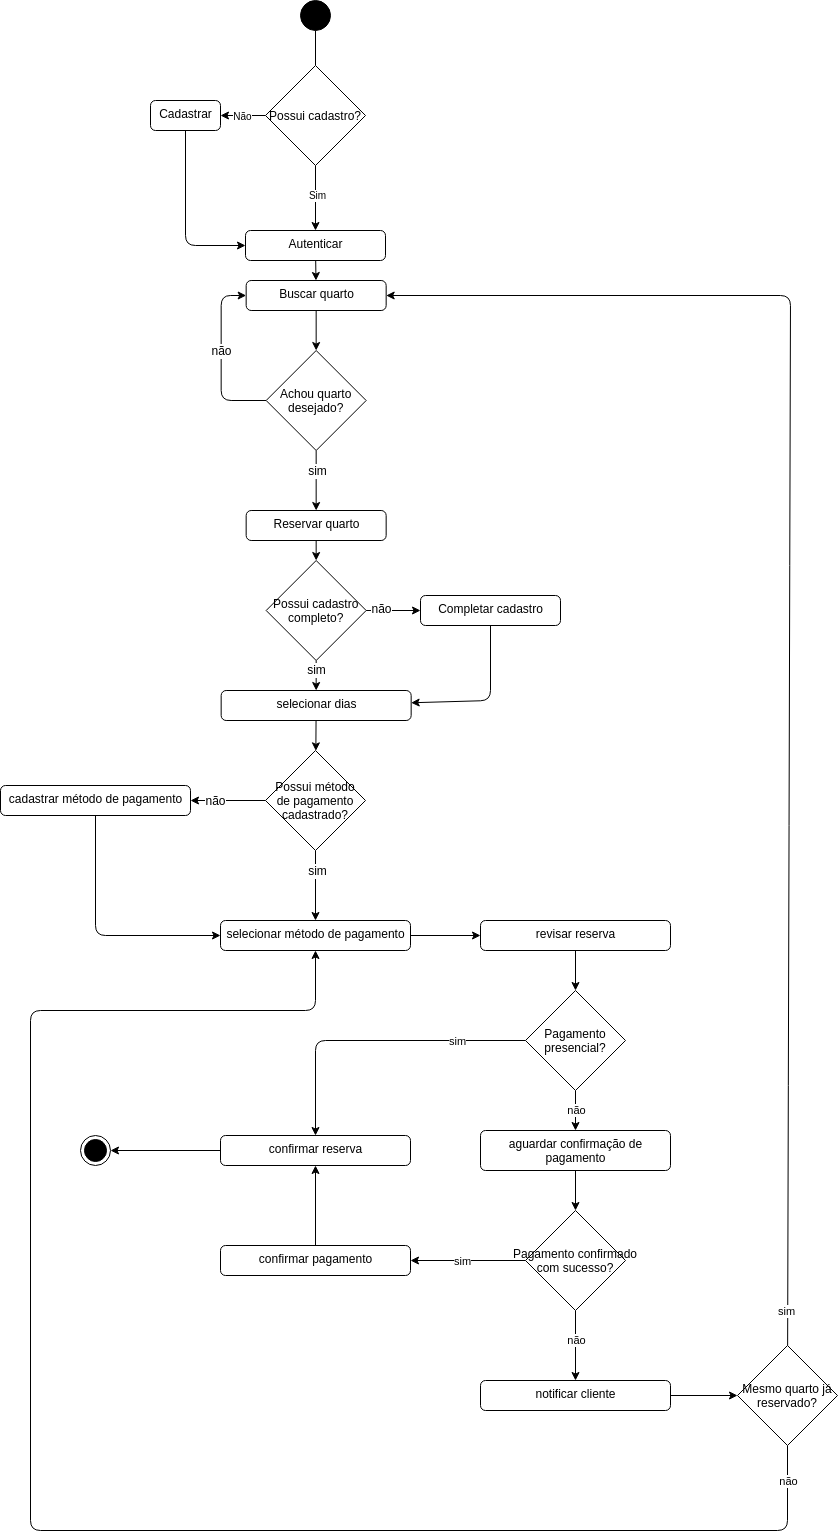

The diagram above was exported from draw.io. Its source (the exported page's mxGraphModel, read from the mxfile embedded in the PNG):
<mxGraphModel dx="1069" dy="838" grid="1" gridSize="10" guides="1" tooltips="1" connect="1" arrows="1" fold="1" page="1" pageScale="1" pageWidth="827" pageHeight="1169" math="0" shadow="0">
  <root>
    <mxCell id="0" />
    <mxCell id="1" parent="0" />
    <mxCell id="8" style="edgeStyle=none;html=1;fontSize=10;endArrow=none;endFill=0;" parent="1" source="2" target="5" edge="1">
      <mxGeometry relative="1" as="geometry" />
    </mxCell>
    <mxCell id="2" value="" style="ellipse;fillColor=strokeColor;" parent="1" vertex="1">
      <mxGeometry x="390" y="30" width="30" height="30" as="geometry" />
    </mxCell>
    <mxCell id="3" value="" style="ellipse;html=1;shape=endState;fillColor=strokeColor;" parent="1" vertex="1">
      <mxGeometry x="170" y="1165" width="30" height="30" as="geometry" />
    </mxCell>
    <mxCell id="18" style="edgeStyle=none;html=1;fontSize=10;startArrow=none;startFill=0;endArrow=classic;endFill=1;" parent="1" source="4" target="17" edge="1">
      <mxGeometry relative="1" as="geometry" />
    </mxCell>
    <mxCell id="4" value="Autenticar" style="html=1;align=center;verticalAlign=top;rounded=1;absoluteArcSize=1;arcSize=10;dashed=0;fillColor=none;" parent="1" vertex="1">
      <mxGeometry x="335" y="260" width="140" height="30" as="geometry" />
    </mxCell>
    <mxCell id="9" style="edgeStyle=none;html=1;entryX=0.5;entryY=0;entryDx=0;entryDy=0;fontSize=10;endArrow=classic;endFill=1;" parent="1" source="5" target="4" edge="1">
      <mxGeometry relative="1" as="geometry" />
    </mxCell>
    <mxCell id="14" value="Sim" style="edgeLabel;html=1;align=center;verticalAlign=middle;resizable=0;points=[];fontSize=10;" parent="9" vertex="1" connectable="0">
      <mxGeometry x="-0.1048" y="1" relative="1" as="geometry">
        <mxPoint as="offset" />
      </mxGeometry>
    </mxCell>
    <mxCell id="11" style="edgeStyle=none;html=1;fontSize=10;endArrow=classic;endFill=1;" parent="1" source="5" target="10" edge="1">
      <mxGeometry relative="1" as="geometry" />
    </mxCell>
    <mxCell id="13" value="Não" style="edgeLabel;html=1;align=center;verticalAlign=middle;resizable=0;points=[];fontSize=10;" parent="11" vertex="1" connectable="0">
      <mxGeometry x="-0.4453" relative="1" as="geometry">
        <mxPoint x="-11" as="offset" />
      </mxGeometry>
    </mxCell>
    <mxCell id="5" value="Possui cadastro?" style="rhombus;fontSize=12;" parent="1" vertex="1">
      <mxGeometry x="355" y="95" width="100" height="100" as="geometry" />
    </mxCell>
    <mxCell id="12" style="edgeStyle=none;html=1;fontSize=10;endArrow=classic;endFill=1;" parent="1" source="10" target="4" edge="1">
      <mxGeometry relative="1" as="geometry">
        <Array as="points">
          <mxPoint x="275" y="275" />
        </Array>
      </mxGeometry>
    </mxCell>
    <mxCell id="10" value="Cadastrar" style="html=1;align=center;verticalAlign=top;rounded=1;absoluteArcSize=1;arcSize=10;dashed=0;fillColor=none;" parent="1" vertex="1">
      <mxGeometry x="240" y="130" width="70" height="30" as="geometry" />
    </mxCell>
    <mxCell id="20" style="edgeStyle=none;html=1;fontSize=12;startArrow=none;startFill=0;endArrow=classic;endFill=1;" parent="1" source="17" target="19" edge="1">
      <mxGeometry relative="1" as="geometry" />
    </mxCell>
    <mxCell id="17" value="&lt;span style=&quot;font-size: 12px;&quot;&gt;Buscar quarto&lt;/span&gt;" style="html=1;align=center;verticalAlign=top;rounded=1;absoluteArcSize=1;arcSize=10;dashed=0;fillColor=none;fontSize=10;" parent="1" vertex="1">
      <mxGeometry x="335.67" y="310" width="140" height="30" as="geometry" />
    </mxCell>
    <mxCell id="24" style="edgeStyle=none;html=1;fontSize=12;startArrow=none;startFill=0;endArrow=classic;endFill=1;" parent="1" source="19" target="23" edge="1">
      <mxGeometry relative="1" as="geometry" />
    </mxCell>
    <mxCell id="28" value="sim" style="edgeLabel;html=1;align=center;verticalAlign=middle;resizable=0;points=[];fontSize=12;" parent="24" vertex="1" connectable="0">
      <mxGeometry x="-0.5261" relative="1" as="geometry">
        <mxPoint y="6" as="offset" />
      </mxGeometry>
    </mxCell>
    <mxCell id="25" style="edgeStyle=none;html=1;fontSize=12;startArrow=none;startFill=0;endArrow=classic;endFill=1;" parent="1" source="19" target="17" edge="1">
      <mxGeometry relative="1" as="geometry">
        <Array as="points">
          <mxPoint x="310.67" y="430" />
          <mxPoint x="310.67" y="325" />
        </Array>
      </mxGeometry>
    </mxCell>
    <mxCell id="27" value="não" style="edgeLabel;html=1;align=center;verticalAlign=middle;resizable=0;points=[];fontSize=12;" parent="25" vertex="1" connectable="0">
      <mxGeometry x="-0.5819" y="-1" relative="1" as="geometry">
        <mxPoint x="-9" y="-49" as="offset" />
      </mxGeometry>
    </mxCell>
    <mxCell id="19" value="Achou quarto&#10;desejado?" style="rhombus;fontSize=12;" parent="1" vertex="1">
      <mxGeometry x="355.67" y="380" width="100" height="100" as="geometry" />
    </mxCell>
    <mxCell id="31" style="edgeStyle=none;html=1;fontSize=12;startArrow=none;startFill=0;endArrow=classic;endFill=1;" parent="1" source="23" target="30" edge="1">
      <mxGeometry relative="1" as="geometry" />
    </mxCell>
    <mxCell id="23" value="&lt;span style=&quot;font-size: 12px;&quot;&gt;Reservar quarto&lt;/span&gt;" style="html=1;align=center;verticalAlign=top;rounded=1;absoluteArcSize=1;arcSize=10;dashed=0;fillColor=none;fontSize=10;" parent="1" vertex="1">
      <mxGeometry x="335.67" y="540" width="140" height="30" as="geometry" />
    </mxCell>
    <mxCell id="34" style="edgeStyle=none;html=1;fontSize=12;startArrow=none;startFill=0;endArrow=classic;endFill=1;" parent="1" source="30" target="32" edge="1">
      <mxGeometry relative="1" as="geometry" />
    </mxCell>
    <mxCell id="46" value="não" style="edgeLabel;html=1;align=center;verticalAlign=middle;resizable=0;points=[];fontSize=12;" parent="34" vertex="1" connectable="0">
      <mxGeometry x="-0.4392" y="2" relative="1" as="geometry">
        <mxPoint as="offset" />
      </mxGeometry>
    </mxCell>
    <mxCell id="37" style="edgeStyle=none;html=1;fontSize=12;startArrow=none;startFill=0;endArrow=classic;endFill=1;" parent="1" source="30" target="60" edge="1">
      <mxGeometry relative="1" as="geometry" />
    </mxCell>
    <mxCell id="45" value="sim" style="edgeLabel;html=1;align=center;verticalAlign=middle;resizable=0;points=[];fontSize=12;" parent="37" vertex="1" connectable="0">
      <mxGeometry x="-0.3571" y="-1" relative="1" as="geometry">
        <mxPoint as="offset" />
      </mxGeometry>
    </mxCell>
    <mxCell id="30" value="Possui cadastro &#10;completo?" style="rhombus;fontSize=12;" parent="1" vertex="1">
      <mxGeometry x="355.67" y="590" width="100" height="100" as="geometry" />
    </mxCell>
    <mxCell id="38" style="edgeStyle=none;html=1;fontSize=12;startArrow=none;startFill=0;endArrow=classic;endFill=1;" parent="1" source="32" target="60" edge="1">
      <mxGeometry relative="1" as="geometry">
        <Array as="points">
          <mxPoint x="580" y="730" />
        </Array>
      </mxGeometry>
    </mxCell>
    <mxCell id="32" value="&lt;span style=&quot;font-size: 12px;&quot;&gt;Completar cadastro&lt;/span&gt;" style="html=1;align=center;verticalAlign=top;rounded=1;absoluteArcSize=1;arcSize=10;dashed=0;fillColor=none;fontSize=10;" parent="1" vertex="1">
      <mxGeometry x="509.99999999999994" y="625" width="140" height="30" as="geometry" />
    </mxCell>
    <mxCell id="42" style="edgeStyle=none;html=1;fontSize=12;startArrow=none;startFill=0;endArrow=classic;endFill=1;" parent="1" source="35" target="40" edge="1">
      <mxGeometry relative="1" as="geometry">
        <Array as="points">
          <mxPoint x="185" y="965" />
        </Array>
      </mxGeometry>
    </mxCell>
    <mxCell id="35" value="&lt;span style=&quot;font-size: 12px;&quot;&gt;cadastrar método de pagamento&lt;/span&gt;" style="html=1;align=center;verticalAlign=top;rounded=1;absoluteArcSize=1;arcSize=10;dashed=0;fillColor=none;fontSize=10;" parent="1" vertex="1">
      <mxGeometry x="90" y="815" width="190" height="30" as="geometry" />
    </mxCell>
    <mxCell id="39" style="edgeStyle=none;html=1;fontSize=12;startArrow=none;startFill=0;endArrow=classic;endFill=1;" parent="1" source="36" target="35" edge="1">
      <mxGeometry relative="1" as="geometry" />
    </mxCell>
    <mxCell id="43" value="não" style="edgeLabel;html=1;align=center;verticalAlign=middle;resizable=0;points=[];fontSize=12;" parent="39" vertex="1" connectable="0">
      <mxGeometry x="0.3354" relative="1" as="geometry">
        <mxPoint as="offset" />
      </mxGeometry>
    </mxCell>
    <mxCell id="41" style="edgeStyle=none;html=1;fontSize=12;startArrow=none;startFill=0;endArrow=classic;endFill=1;" parent="1" source="36" target="40" edge="1">
      <mxGeometry relative="1" as="geometry" />
    </mxCell>
    <mxCell id="44" value="sim" style="edgeLabel;html=1;align=center;verticalAlign=middle;resizable=0;points=[];fontSize=12;" parent="41" vertex="1" connectable="0">
      <mxGeometry x="-0.4429" y="1" relative="1" as="geometry">
        <mxPoint as="offset" />
      </mxGeometry>
    </mxCell>
    <mxCell id="36" value="Possui método&#10;de pagamento&#10;cadastrado?" style="rhombus;fontSize=12;" parent="1" vertex="1">
      <mxGeometry x="355" y="780" width="100" height="100" as="geometry" />
    </mxCell>
    <mxCell id="48" style="edgeStyle=none;html=1;fontSize=12;startArrow=none;startFill=0;endArrow=classic;endFill=1;" parent="1" source="40" target="49" edge="1">
      <mxGeometry relative="1" as="geometry">
        <mxPoint x="570" y="958" as="targetPoint" />
      </mxGeometry>
    </mxCell>
    <mxCell id="40" value="&lt;span style=&quot;font-size: 12px;&quot;&gt;selecionar método de pagamento&lt;/span&gt;" style="html=1;align=center;verticalAlign=top;rounded=1;absoluteArcSize=1;arcSize=10;dashed=0;fillColor=none;fontSize=10;" parent="1" vertex="1">
      <mxGeometry x="310" y="950" width="190" height="30" as="geometry" />
    </mxCell>
    <mxCell id="71" style="edgeStyle=none;html=1;entryX=0.5;entryY=0;entryDx=0;entryDy=0;" parent="1" source="49" target="65" edge="1">
      <mxGeometry relative="1" as="geometry" />
    </mxCell>
    <mxCell id="49" value="&lt;span style=&quot;font-size: 12px;&quot;&gt;revisar reserva&lt;/span&gt;" style="html=1;align=center;verticalAlign=top;rounded=1;absoluteArcSize=1;arcSize=10;dashed=0;fillColor=none;fontSize=10;" parent="1" vertex="1">
      <mxGeometry x="570" y="950" width="190" height="30" as="geometry" />
    </mxCell>
    <mxCell id="75" style="edgeStyle=none;html=1;entryX=0.5;entryY=1;entryDx=0;entryDy=0;" parent="1" source="52" target="56" edge="1">
      <mxGeometry relative="1" as="geometry" />
    </mxCell>
    <mxCell id="52" value="&lt;span style=&quot;font-size: 12px;&quot;&gt;confirmar pagamento&lt;/span&gt;" style="html=1;align=center;verticalAlign=top;rounded=1;absoluteArcSize=1;arcSize=10;dashed=0;fillColor=none;fontSize=10;" parent="1" vertex="1">
      <mxGeometry x="310" y="1275" width="190" height="30" as="geometry" />
    </mxCell>
    <mxCell id="59" style="edgeStyle=none;html=1;entryX=1;entryY=0.5;entryDx=0;entryDy=0;fontSize=12;startArrow=none;startFill=0;endArrow=classic;endFill=1;" parent="1" source="56" target="3" edge="1">
      <mxGeometry relative="1" as="geometry" />
    </mxCell>
    <mxCell id="56" value="&lt;span style=&quot;font-size: 12px;&quot;&gt;confirmar reserva&lt;/span&gt;" style="html=1;align=center;verticalAlign=top;rounded=1;absoluteArcSize=1;arcSize=10;dashed=0;fillColor=none;fontSize=10;" parent="1" vertex="1">
      <mxGeometry x="310" y="1165" width="190" height="30" as="geometry" />
    </mxCell>
    <mxCell id="60" value="&lt;span style=&quot;font-size: 12px;&quot;&gt;selecionar dias&lt;/span&gt;" style="html=1;align=center;verticalAlign=top;rounded=1;absoluteArcSize=1;arcSize=10;dashed=0;fillColor=none;fontSize=10;" parent="1" vertex="1">
      <mxGeometry x="310.67" y="720" width="190" height="30" as="geometry" />
    </mxCell>
    <mxCell id="63" style="edgeStyle=none;html=1;fontSize=12;startArrow=none;startFill=0;endArrow=classic;endFill=1;" parent="1" source="60" target="36" edge="1">
      <mxGeometry relative="1" as="geometry">
        <mxPoint x="405.56421052631595" y="820" as="sourcePoint" />
      </mxGeometry>
    </mxCell>
    <mxCell id="66" style="edgeStyle=none;html=1;entryX=0.5;entryY=0;entryDx=0;entryDy=0;" parent="1" source="65" target="56" edge="1">
      <mxGeometry relative="1" as="geometry">
        <Array as="points">
          <mxPoint x="405" y="1070" />
        </Array>
      </mxGeometry>
    </mxCell>
    <mxCell id="67" value="sim" style="edgeLabel;html=1;align=center;verticalAlign=middle;resizable=0;points=[];" parent="66" vertex="1" connectable="0">
      <mxGeometry x="-0.2629" y="1" relative="1" as="geometry">
        <mxPoint x="44" y="-1" as="offset" />
      </mxGeometry>
    </mxCell>
    <mxCell id="69" style="edgeStyle=none;html=1;entryX=0.5;entryY=0;entryDx=0;entryDy=0;" parent="1" source="65" target="68" edge="1">
      <mxGeometry relative="1" as="geometry" />
    </mxCell>
    <mxCell id="86" value="não" style="edgeLabel;html=1;align=center;verticalAlign=middle;resizable=0;points=[];" parent="69" vertex="1" connectable="0">
      <mxGeometry x="-0.6071" relative="1" as="geometry">
        <mxPoint y="12" as="offset" />
      </mxGeometry>
    </mxCell>
    <mxCell id="65" value="Pagamento&#10;presencial?" style="rhombus;fontSize=12;" parent="1" vertex="1">
      <mxGeometry x="615" y="1020" width="100" height="100" as="geometry" />
    </mxCell>
    <mxCell id="73" style="edgeStyle=none;html=1;entryX=0.5;entryY=0;entryDx=0;entryDy=0;" parent="1" source="68" target="72" edge="1">
      <mxGeometry relative="1" as="geometry" />
    </mxCell>
    <mxCell id="68" value="&lt;span style=&quot;font-size: 12px;&quot;&gt;aguardar confirmação de&lt;br&gt;pagamento&lt;br&gt;&lt;/span&gt;" style="html=1;align=center;verticalAlign=top;rounded=1;absoluteArcSize=1;arcSize=10;dashed=0;fillColor=none;fontSize=10;" parent="1" vertex="1">
      <mxGeometry x="570" y="1160" width="190" height="40" as="geometry" />
    </mxCell>
    <mxCell id="74" style="edgeStyle=none;html=1;entryX=1;entryY=0.5;entryDx=0;entryDy=0;" parent="1" source="72" target="52" edge="1">
      <mxGeometry relative="1" as="geometry" />
    </mxCell>
    <mxCell id="76" value="sim" style="edgeLabel;html=1;align=center;verticalAlign=middle;resizable=0;points=[];" parent="74" vertex="1" connectable="0">
      <mxGeometry x="-0.1652" y="1" relative="1" as="geometry">
        <mxPoint x="-17" y="-1" as="offset" />
      </mxGeometry>
    </mxCell>
    <mxCell id="78" style="edgeStyle=none;html=1;entryX=0.5;entryY=0;entryDx=0;entryDy=0;" parent="1" source="72" target="77" edge="1">
      <mxGeometry relative="1" as="geometry" />
    </mxCell>
    <mxCell id="79" value="não" style="edgeLabel;html=1;align=center;verticalAlign=middle;resizable=0;points=[];" parent="78" vertex="1" connectable="0">
      <mxGeometry x="-0.4629" y="3" relative="1" as="geometry">
        <mxPoint x="-3" y="11" as="offset" />
      </mxGeometry>
    </mxCell>
    <mxCell id="72" value="Pagamento confirmado&#10;com sucesso?" style="rhombus;fontSize=12;" parent="1" vertex="1">
      <mxGeometry x="615" y="1240" width="100" height="100" as="geometry" />
    </mxCell>
    <mxCell id="81" style="edgeStyle=none;html=1;entryX=0;entryY=0.5;entryDx=0;entryDy=0;" parent="1" source="77" target="80" edge="1">
      <mxGeometry relative="1" as="geometry" />
    </mxCell>
    <mxCell id="77" value="&lt;span style=&quot;font-size: 12px;&quot;&gt;notificar cliente&lt;/span&gt;" style="html=1;align=center;verticalAlign=top;rounded=1;absoluteArcSize=1;arcSize=10;dashed=0;fillColor=none;fontSize=10;" parent="1" vertex="1">
      <mxGeometry x="570" y="1410" width="190" height="30" as="geometry" />
    </mxCell>
    <mxCell id="82" style="edgeStyle=none;html=1;entryX=1;entryY=0.5;entryDx=0;entryDy=0;" parent="1" source="80" target="17" edge="1">
      <mxGeometry relative="1" as="geometry">
        <Array as="points">
          <mxPoint x="880" y="325" />
        </Array>
      </mxGeometry>
    </mxCell>
    <mxCell id="83" value="sim" style="edgeLabel;html=1;align=center;verticalAlign=middle;resizable=0;points=[];" parent="82" vertex="1" connectable="0">
      <mxGeometry x="-0.9526" y="2" relative="1" as="geometry">
        <mxPoint as="offset" />
      </mxGeometry>
    </mxCell>
    <mxCell id="84" style="edgeStyle=none;html=1;entryX=0.5;entryY=1;entryDx=0;entryDy=0;" parent="1" source="80" target="40" edge="1">
      <mxGeometry relative="1" as="geometry">
        <Array as="points">
          <mxPoint x="877" y="1560" />
          <mxPoint x="120" y="1560" />
          <mxPoint x="120" y="1040" />
          <mxPoint x="405" y="1040" />
        </Array>
      </mxGeometry>
    </mxCell>
    <mxCell id="85" value="não" style="edgeLabel;html=1;align=center;verticalAlign=middle;resizable=0;points=[];" parent="84" vertex="1" connectable="0">
      <mxGeometry x="-0.9723" y="3" relative="1" as="geometry">
        <mxPoint x="-3" y="11" as="offset" />
      </mxGeometry>
    </mxCell>
    <mxCell id="80" value="Mesmo quarto já&#10;reservado?" style="rhombus;fontSize=12;" parent="1" vertex="1">
      <mxGeometry x="827" y="1375" width="100" height="100" as="geometry" />
    </mxCell>
  </root>
</mxGraphModel>